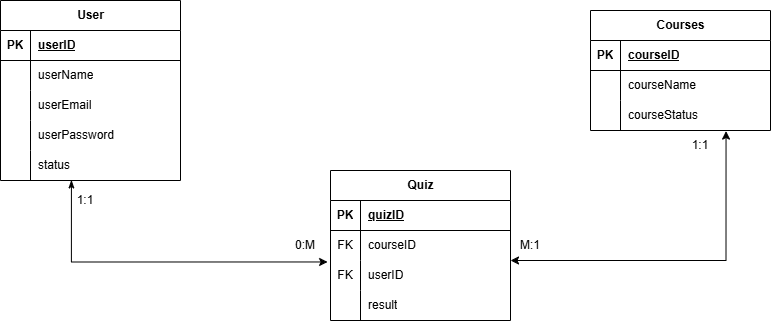

The diagram above was exported from draw.io. Its source (the exported page's mxGraphModel, read from the mxfile embedded in the PNG):
<mxGraphModel dx="1251" dy="702" grid="1" gridSize="10" guides="1" tooltips="1" connect="1" arrows="1" fold="1" page="1" pageScale="1" pageWidth="850" pageHeight="1100" math="0" shadow="0">
  <root>
    <mxCell id="0" />
    <mxCell id="1" parent="0" />
    <mxCell id="2" parent="1" style="shape=table;startSize=30;container=1;collapsible=1;childLayout=tableLayout;fixedRows=1;rowLines=0;fontStyle=1;align=center;resizeLast=1;html=1;" value="User" vertex="1">
      <mxGeometry height="180" width="180" y="140" as="geometry" />
    </mxCell>
    <mxCell id="3" parent="2" style="shape=tableRow;horizontal=0;startSize=0;swimlaneHead=0;swimlaneBody=0;fillColor=none;collapsible=0;dropTarget=0;points=[[0,0.5],[1,0.5]];portConstraint=eastwest;top=0;left=0;right=0;bottom=1;" value="" vertex="1">
      <mxGeometry height="30" width="180" y="30" as="geometry" />
    </mxCell>
    <mxCell id="4" parent="3" style="shape=partialRectangle;connectable=0;fillColor=none;top=0;left=0;bottom=0;right=0;fontStyle=1;overflow=hidden;whiteSpace=wrap;html=1;" value="PK" vertex="1">
      <mxGeometry height="30" width="30" as="geometry">
        <mxRectangle height="30" width="30" as="alternateBounds" />
      </mxGeometry>
    </mxCell>
    <mxCell id="5" parent="3" style="shape=partialRectangle;connectable=0;fillColor=none;top=0;left=0;bottom=0;right=0;align=left;spacingLeft=6;fontStyle=5;overflow=hidden;whiteSpace=wrap;html=1;" value="userID" vertex="1">
      <mxGeometry height="30" width="150" x="30" as="geometry">
        <mxRectangle height="30" width="150" as="alternateBounds" />
      </mxGeometry>
    </mxCell>
    <mxCell id="6" parent="2" style="shape=tableRow;horizontal=0;startSize=0;swimlaneHead=0;swimlaneBody=0;fillColor=none;collapsible=0;dropTarget=0;points=[[0,0.5],[1,0.5]];portConstraint=eastwest;top=0;left=0;right=0;bottom=0;" value="" vertex="1">
      <mxGeometry height="30" width="180" y="60" as="geometry" />
    </mxCell>
    <mxCell id="7" parent="6" style="shape=partialRectangle;connectable=0;fillColor=none;top=0;left=0;bottom=0;right=0;editable=1;overflow=hidden;whiteSpace=wrap;html=1;" value="" vertex="1">
      <mxGeometry height="30" width="30" as="geometry">
        <mxRectangle height="30" width="30" as="alternateBounds" />
      </mxGeometry>
    </mxCell>
    <mxCell id="8" parent="6" style="shape=partialRectangle;connectable=0;fillColor=none;top=0;left=0;bottom=0;right=0;align=left;spacingLeft=6;overflow=hidden;whiteSpace=wrap;html=1;" value="userName" vertex="1">
      <mxGeometry height="30" width="150" x="30" as="geometry">
        <mxRectangle height="30" width="150" as="alternateBounds" />
      </mxGeometry>
    </mxCell>
    <mxCell id="9" parent="2" style="shape=tableRow;horizontal=0;startSize=0;swimlaneHead=0;swimlaneBody=0;fillColor=none;collapsible=0;dropTarget=0;points=[[0,0.5],[1,0.5]];portConstraint=eastwest;top=0;left=0;right=0;bottom=0;" value="" vertex="1">
      <mxGeometry height="30" width="180" y="90" as="geometry" />
    </mxCell>
    <mxCell id="10" parent="9" style="shape=partialRectangle;connectable=0;fillColor=none;top=0;left=0;bottom=0;right=0;editable=1;overflow=hidden;whiteSpace=wrap;html=1;" value="" vertex="1">
      <mxGeometry height="30" width="30" as="geometry">
        <mxRectangle height="30" width="30" as="alternateBounds" />
      </mxGeometry>
    </mxCell>
    <mxCell id="11" parent="9" style="shape=partialRectangle;connectable=0;fillColor=none;top=0;left=0;bottom=0;right=0;align=left;spacingLeft=6;overflow=hidden;whiteSpace=wrap;html=1;" value="userEmail" vertex="1">
      <mxGeometry height="30" width="150" x="30" as="geometry">
        <mxRectangle height="30" width="150" as="alternateBounds" />
      </mxGeometry>
    </mxCell>
    <mxCell id="12" parent="2" style="shape=tableRow;horizontal=0;startSize=0;swimlaneHead=0;swimlaneBody=0;fillColor=none;collapsible=0;dropTarget=0;points=[[0,0.5],[1,0.5]];portConstraint=eastwest;top=0;left=0;right=0;bottom=0;" value="" vertex="1">
      <mxGeometry height="30" width="180" y="120" as="geometry" />
    </mxCell>
    <mxCell id="13" parent="12" style="shape=partialRectangle;connectable=0;fillColor=none;top=0;left=0;bottom=0;right=0;editable=1;overflow=hidden;whiteSpace=wrap;html=1;" value="" vertex="1">
      <mxGeometry height="30" width="30" as="geometry">
        <mxRectangle height="30" width="30" as="alternateBounds" />
      </mxGeometry>
    </mxCell>
    <mxCell id="14" parent="12" style="shape=partialRectangle;connectable=0;fillColor=none;top=0;left=0;bottom=0;right=0;align=left;spacingLeft=6;overflow=hidden;whiteSpace=wrap;html=1;" value="userPassword" vertex="1">
      <mxGeometry height="30" width="150" x="30" as="geometry">
        <mxRectangle height="30" width="150" as="alternateBounds" />
      </mxGeometry>
    </mxCell>
    <mxCell id="15" parent="2" style="shape=tableRow;horizontal=0;startSize=0;swimlaneHead=0;swimlaneBody=0;fillColor=none;collapsible=0;dropTarget=0;points=[[0,0.5],[1,0.5]];portConstraint=eastwest;top=0;left=0;right=0;bottom=0;" vertex="1">
      <mxGeometry height="30" width="180" y="150" as="geometry" />
    </mxCell>
    <mxCell id="16" parent="15" style="shape=partialRectangle;connectable=0;fillColor=none;top=0;left=0;bottom=0;right=0;editable=1;overflow=hidden;whiteSpace=wrap;html=1;" vertex="1">
      <mxGeometry height="30" width="30" as="geometry">
        <mxRectangle height="30" width="30" as="alternateBounds" />
      </mxGeometry>
    </mxCell>
    <mxCell id="17" parent="15" style="shape=partialRectangle;connectable=0;fillColor=none;top=0;left=0;bottom=0;right=0;align=left;spacingLeft=6;overflow=hidden;whiteSpace=wrap;html=1;" value="status" vertex="1">
      <mxGeometry height="30" width="150" x="30" as="geometry">
        <mxRectangle height="30" width="150" as="alternateBounds" />
      </mxGeometry>
    </mxCell>
    <mxCell id="18" parent="1" style="shape=table;startSize=30;container=1;collapsible=1;childLayout=tableLayout;fixedRows=1;rowLines=0;fontStyle=1;align=center;resizeLast=1;html=1;" value="Courses" vertex="1">
      <mxGeometry height="120" width="180" x="590" y="150" as="geometry" />
    </mxCell>
    <mxCell id="19" parent="18" style="shape=tableRow;horizontal=0;startSize=0;swimlaneHead=0;swimlaneBody=0;fillColor=none;collapsible=0;dropTarget=0;points=[[0,0.5],[1,0.5]];portConstraint=eastwest;top=0;left=0;right=0;bottom=1;" value="" vertex="1">
      <mxGeometry height="30" width="180" y="30" as="geometry" />
    </mxCell>
    <mxCell id="20" parent="19" style="shape=partialRectangle;connectable=0;fillColor=none;top=0;left=0;bottom=0;right=0;fontStyle=1;overflow=hidden;whiteSpace=wrap;html=1;" value="PK" vertex="1">
      <mxGeometry height="30" width="30" as="geometry">
        <mxRectangle height="30" width="30" as="alternateBounds" />
      </mxGeometry>
    </mxCell>
    <mxCell id="21" parent="19" style="shape=partialRectangle;connectable=0;fillColor=none;top=0;left=0;bottom=0;right=0;align=left;spacingLeft=6;fontStyle=5;overflow=hidden;whiteSpace=wrap;html=1;" value="courseID" vertex="1">
      <mxGeometry height="30" width="150" x="30" as="geometry">
        <mxRectangle height="30" width="150" as="alternateBounds" />
      </mxGeometry>
    </mxCell>
    <mxCell id="22" parent="18" style="shape=tableRow;horizontal=0;startSize=0;swimlaneHead=0;swimlaneBody=0;fillColor=none;collapsible=0;dropTarget=0;points=[[0,0.5],[1,0.5]];portConstraint=eastwest;top=0;left=0;right=0;bottom=0;" value="" vertex="1">
      <mxGeometry height="30" width="180" y="60" as="geometry" />
    </mxCell>
    <mxCell id="23" parent="22" style="shape=partialRectangle;connectable=0;fillColor=none;top=0;left=0;bottom=0;right=0;editable=1;overflow=hidden;whiteSpace=wrap;html=1;" value="" vertex="1">
      <mxGeometry height="30" width="30" as="geometry">
        <mxRectangle height="30" width="30" as="alternateBounds" />
      </mxGeometry>
    </mxCell>
    <mxCell id="24" parent="22" style="shape=partialRectangle;connectable=0;fillColor=none;top=0;left=0;bottom=0;right=0;align=left;spacingLeft=6;overflow=hidden;whiteSpace=wrap;html=1;" value="courseName" vertex="1">
      <mxGeometry height="30" width="150" x="30" as="geometry">
        <mxRectangle height="30" width="150" as="alternateBounds" />
      </mxGeometry>
    </mxCell>
    <mxCell id="25" parent="18" style="shape=tableRow;horizontal=0;startSize=0;swimlaneHead=0;swimlaneBody=0;fillColor=none;collapsible=0;dropTarget=0;points=[[0,0.5],[1,0.5]];portConstraint=eastwest;top=0;left=0;right=0;bottom=0;" vertex="1">
      <mxGeometry height="30" width="180" y="90" as="geometry" />
    </mxCell>
    <mxCell id="26" parent="25" style="shape=partialRectangle;connectable=0;fillColor=none;top=0;left=0;bottom=0;right=0;editable=1;overflow=hidden;whiteSpace=wrap;html=1;" vertex="1">
      <mxGeometry height="30" width="30" as="geometry">
        <mxRectangle height="30" width="30" as="alternateBounds" />
      </mxGeometry>
    </mxCell>
    <mxCell id="27" parent="25" style="shape=partialRectangle;connectable=0;fillColor=none;top=0;left=0;bottom=0;right=0;align=left;spacingLeft=6;overflow=hidden;whiteSpace=wrap;html=1;" value="courseStatus" vertex="1">
      <mxGeometry height="30" width="150" x="30" as="geometry">
        <mxRectangle height="30" width="150" as="alternateBounds" />
      </mxGeometry>
    </mxCell>
    <mxCell id="28" parent="1" style="shape=table;startSize=30;container=1;collapsible=1;childLayout=tableLayout;fixedRows=1;rowLines=0;fontStyle=1;align=center;resizeLast=1;html=1;" value="Quiz" vertex="1">
      <mxGeometry height="150" width="180" x="330" y="310" as="geometry" />
    </mxCell>
    <mxCell id="29" parent="28" style="shape=tableRow;horizontal=0;startSize=0;swimlaneHead=0;swimlaneBody=0;fillColor=none;collapsible=0;dropTarget=0;points=[[0,0.5],[1,0.5]];portConstraint=eastwest;top=0;left=0;right=0;bottom=1;" value="" vertex="1">
      <mxGeometry height="30" width="180" y="30" as="geometry" />
    </mxCell>
    <mxCell id="30" parent="29" style="shape=partialRectangle;connectable=0;fillColor=none;top=0;left=0;bottom=0;right=0;fontStyle=1;overflow=hidden;whiteSpace=wrap;html=1;" value="PK" vertex="1">
      <mxGeometry height="30" width="30" as="geometry">
        <mxRectangle height="30" width="30" as="alternateBounds" />
      </mxGeometry>
    </mxCell>
    <mxCell id="31" parent="29" style="shape=partialRectangle;connectable=0;fillColor=none;top=0;left=0;bottom=0;right=0;align=left;spacingLeft=6;fontStyle=5;overflow=hidden;whiteSpace=wrap;html=1;" value="quizID" vertex="1">
      <mxGeometry height="30" width="150" x="30" as="geometry">
        <mxRectangle height="30" width="150" as="alternateBounds" />
      </mxGeometry>
    </mxCell>
    <mxCell id="32" parent="28" style="shape=tableRow;horizontal=0;startSize=0;swimlaneHead=0;swimlaneBody=0;fillColor=none;collapsible=0;dropTarget=0;points=[[0,0.5],[1,0.5]];portConstraint=eastwest;top=0;left=0;right=0;bottom=0;" value="" vertex="1">
      <mxGeometry height="30" width="180" y="60" as="geometry" />
    </mxCell>
    <mxCell id="33" parent="32" style="shape=partialRectangle;connectable=0;fillColor=none;top=0;left=0;bottom=0;right=0;editable=1;overflow=hidden;whiteSpace=wrap;html=1;" value="FK" vertex="1">
      <mxGeometry height="30" width="30" as="geometry">
        <mxRectangle height="30" width="30" as="alternateBounds" />
      </mxGeometry>
    </mxCell>
    <mxCell id="34" parent="32" style="shape=partialRectangle;connectable=0;fillColor=none;top=0;left=0;bottom=0;right=0;align=left;spacingLeft=6;overflow=hidden;whiteSpace=wrap;html=1;" value="courseID" vertex="1">
      <mxGeometry height="30" width="150" x="30" as="geometry">
        <mxRectangle height="30" width="150" as="alternateBounds" />
      </mxGeometry>
    </mxCell>
    <mxCell id="35" parent="28" style="shape=tableRow;horizontal=0;startSize=0;swimlaneHead=0;swimlaneBody=0;fillColor=none;collapsible=0;dropTarget=0;points=[[0,0.5],[1,0.5]];portConstraint=eastwest;top=0;left=0;right=0;bottom=0;" value="" vertex="1">
      <mxGeometry height="30" width="180" y="90" as="geometry" />
    </mxCell>
    <mxCell id="36" parent="35" style="shape=partialRectangle;connectable=0;fillColor=none;top=0;left=0;bottom=0;right=0;editable=1;overflow=hidden;whiteSpace=wrap;html=1;" value="FK" vertex="1">
      <mxGeometry height="30" width="30" as="geometry">
        <mxRectangle height="30" width="30" as="alternateBounds" />
      </mxGeometry>
    </mxCell>
    <mxCell id="37" parent="35" style="shape=partialRectangle;connectable=0;fillColor=none;top=0;left=0;bottom=0;right=0;align=left;spacingLeft=6;overflow=hidden;whiteSpace=wrap;html=1;" value="userID" vertex="1">
      <mxGeometry height="30" width="150" x="30" as="geometry">
        <mxRectangle height="30" width="150" as="alternateBounds" />
      </mxGeometry>
    </mxCell>
    <mxCell id="38" parent="28" style="shape=tableRow;horizontal=0;startSize=0;swimlaneHead=0;swimlaneBody=0;fillColor=none;collapsible=0;dropTarget=0;points=[[0,0.5],[1,0.5]];portConstraint=eastwest;top=0;left=0;right=0;bottom=0;" value="" vertex="1">
      <mxGeometry height="30" width="180" y="120" as="geometry" />
    </mxCell>
    <mxCell id="39" parent="38" style="shape=partialRectangle;connectable=0;fillColor=none;top=0;left=0;bottom=0;right=0;editable=1;overflow=hidden;whiteSpace=wrap;html=1;" value="" vertex="1">
      <mxGeometry height="30" width="30" as="geometry">
        <mxRectangle height="30" width="30" as="alternateBounds" />
      </mxGeometry>
    </mxCell>
    <mxCell id="40" parent="38" style="shape=partialRectangle;connectable=0;fillColor=none;top=0;left=0;bottom=0;right=0;align=left;spacingLeft=6;overflow=hidden;whiteSpace=wrap;html=1;" value="result" vertex="1">
      <mxGeometry height="30" width="150" x="30" as="geometry">
        <mxRectangle height="30" width="150" as="alternateBounds" />
      </mxGeometry>
    </mxCell>
    <mxCell id="41" edge="1" parent="1" source="15" style="rounded=0;orthogonalLoop=1;jettySize=auto;html=1;entryX=-0.016;entryY=1.049;entryDx=0;entryDy=0;entryPerimeter=0;endArrow=classic;endFill=1;startArrow=classicThin;startFill=1;exitX=0.394;exitY=0.981;exitDx=0;exitDy=0;edgeStyle=orthogonalEdgeStyle;exitPerimeter=0;" target="32">
      <mxGeometry relative="1" as="geometry" />
    </mxCell>
    <mxCell id="42" parent="1" style="text;html=1;whiteSpace=wrap;strokeColor=none;fillColor=none;align=center;verticalAlign=middle;rounded=0;" value="0:M" vertex="1">
      <mxGeometry height="20" width="50" x="280" y="375" as="geometry" />
    </mxCell>
    <mxCell id="43" parent="1" style="text;html=1;whiteSpace=wrap;strokeColor=none;fillColor=none;align=center;verticalAlign=middle;rounded=0;" value="1:1" vertex="1">
      <mxGeometry height="20" width="50" x="60" y="330" as="geometry" />
    </mxCell>
    <mxCell id="44" edge="1" parent="1" source="32" style="edgeStyle=orthogonalEdgeStyle;rounded=0;orthogonalLoop=1;jettySize=auto;html=1;entryX=0.753;entryY=1.02;entryDx=0;entryDy=0;entryPerimeter=0;startArrow=classic;startFill=1;" target="25">
      <mxGeometry relative="1" as="geometry">
        <Array as="points">
          <mxPoint x="726" y="400" />
        </Array>
      </mxGeometry>
    </mxCell>
    <mxCell id="45" parent="1" style="text;html=1;whiteSpace=wrap;strokeColor=none;fillColor=none;align=center;verticalAlign=middle;rounded=0;" value="1:1" vertex="1">
      <mxGeometry height="30" width="60" x="670" y="270" as="geometry" />
    </mxCell>
    <mxCell id="46" parent="1" style="text;html=1;whiteSpace=wrap;strokeColor=none;fillColor=none;align=center;verticalAlign=middle;rounded=0;" value="M:1" vertex="1">
      <mxGeometry height="30" width="60" x="500" y="370" as="geometry" />
    </mxCell>
  </root>
</mxGraphModel>